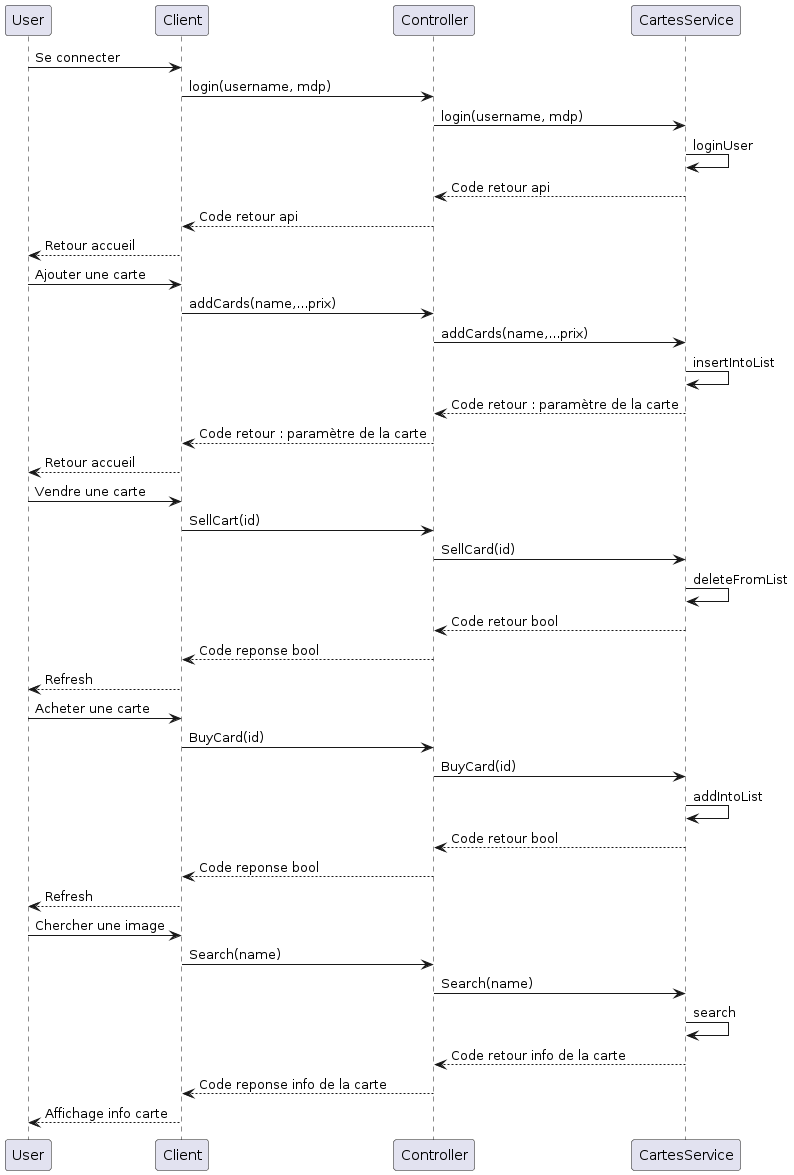

The diagram above was rendered by PlantUML. Its source (embedded in the PNG):
@startuml
participant User
participant Client
participant Controller
participant CartesService


User-> Client: Se connecter
Client-> Controller: login(username, mdp)
Controller-> CartesService: login(username, mdp)
CartesService-> CartesService: loginUser
CartesService--> Controller: Code retour api
Controller--> Client: Code retour api
Client--> User: Retour accueil


User -> Client: Ajouter une carte
Client-> Controller: addCards(name,...prix)
Controller-> CartesService: addCards(name,...prix)
CartesService-> CartesService: insertIntoList
CartesService--> Controller: Code retour : paramètre de la carte
Controller--> Client: Code retour : paramètre de la carte
Client--> User: Retour accueil


User-> Client: Vendre une carte
Client -> Controller: SellCart(id)
Controller-> CartesService: SellCard(id)
CartesService-> CartesService: deleteFromList
CartesService--> Controller: Code retour bool
Controller--> Client: Code reponse bool
Client--> User: Refresh


User-> Client: Acheter une carte
Client-> Controller: BuyCard(id)
Controller-> CartesService: BuyCard(id)
CartesService-> CartesService: addIntoList
CartesService--> Controller: Code retour bool
Controller--> Client: Code reponse bool
Client--> User: Refresh


User-> Client: Chercher une image
Client-> Controller: Search(name)
Controller-> CartesService: Search(name)
CartesService-> CartesService: search
CartesService--> Controller: Code retour info de la carte
Controller--> Client: Code reponse info de la carte
Client--> User: Affichage info carte
@enduml